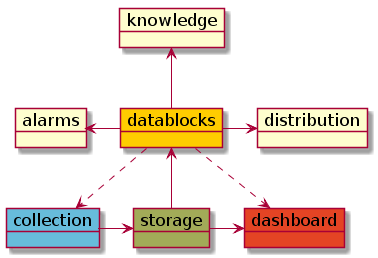

The diagram above was rendered by PlantUML. Its source (embedded in the PNG):
@startuml

' general
skinparam backgroundColor white

' component
skinparam componentFontSize 30
skinparam interfaceFontSize 20
skinparam interfaceFontStyle bold
skinparam nodeFontSize 25

' object
skinparam objectFontSize 17
skinparam objectAttributeFontSize 14



' useblocks yellow

' red

' blue

' green


object collection #67BCDB
object storage #A2AB58
object dashboard #E44424

object datablocks #FFCC00
object distribution
object alarms
object knowledge

collection -> storage
storage -> dashboard
storage --> datablocks
datablocks ..> dashboard
datablocks ..> collection
datablocks -> distribution
datablocks -left> alarms
datablocks -up-> knowledge

@enduml